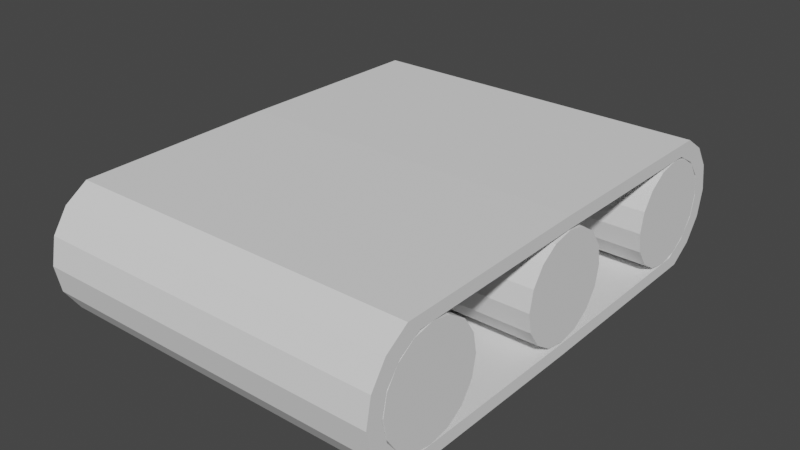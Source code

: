 # Source: conveyer.blend  (saved by Blender 2.83.19; exported with 4.5.12 LTS)
import bpy
from mathutils import Matrix  # noqa: F401  (used for matrix-valued properties, if any)

bpy.ops.wm.read_factory_settings(use_empty=True)
scene = bpy.context.scene
scene.name = 'Scene'

# ---- collections
col_collection = bpy.data.collections.new('Collection'); scene.collection.children.link(col_collection)

# ---- world
world_world = bpy.data.worlds.new('World'); scene.world = world_world
world_world.use_nodes = True; world_world.node_tree.nodes.clear()
_N = world_world.node_tree.nodes; _L = world_world.node_tree.links
n0 = _N.new('ShaderNodeOutputWorld'); n0.name = 'World Output'; n0.location = (300, 300)
n1 = _N.new('ShaderNodeBackground'); n1.name = 'Background'; n1.location = (10, 300)
n1.inputs[0].default_value = (0.05088, 0.05088, 0.05088, 1.0)
_L.new(n1.outputs[0], n0.inputs[0])
n0.is_active_output = True
world_world.color = (0.05088, 0.05088, 0.05088)
world_world.use_sun_shadow = False
world_world.sun_shadow_jitter_overblur = 0.0

# ---- meshes
me_cylinder_003 = bpy.data.meshes.new('Cylinder.003')
me_cylinder_003.from_pydata([(-0.5, 0.7, 5.96e-08), (0.5, 0.7, 0.0), (-0.5, 0.6848, -0.07654), (0.5, 0.6848, -0.07654), (-0.5, 0.6414, -0.1414), (0.5, 0.6414, -0.1414), (-0.5, 0.5765, -0.1848), (0.5, 0.5765, -0.1848), (-0.5, -8.742e-09, -0.1898), (0.5, -8.742e-09, -0.1898), (-0.5, -0.5765, -0.1848), (0.5, -0.5765, -0.1848), (-0.5, -0.6414, -0.1414), (0.5, -0.6414, -0.1414), (-0.5, -0.6848, -0.07654), (0.5, -0.6848, -0.07654), (-0.5, -0.7, 0.0), (0.5, -0.7, -5.96e-08), (-0.5, -0.6848, 0.07654), (0.5, -0.6848, 0.07654), (-0.5, -0.6414, 0.1414), (0.5, -0.6414, 0.1414), (-0.5, -0.5765, 0.1848), (0.5, -0.5765, 0.1848), (-0.5, 2.385e-09, 0.1898), (0.5, 2.385e-09, 0.1898), (-0.5, 0.5765, 0.1848), (0.5, 0.5765, 0.1848), (-0.5, 0.6414, 0.1414), (0.5, 0.6414, 0.1414), (-0.5, 0.6848, 0.07654), (0.5, 0.6848, 0.07654), (-0.5, 0.6539, 5.017e-08), (-0.5, 0.6397, -0.06218), (0.5, 0.6397, -0.06218), (0.5, 0.6539, 1.746e-09), (-0.5, 0.5992, -0.1149), (0.5, 0.5992, -0.1149), (-0.5, 0.5386, -0.1501), (0.5, 0.5386, -0.1501), (-0.5, -8.166e-09, -0.1542), (0.5, -8.166e-09, -0.1542), (-0.5, -0.5386, -0.1501), (0.5, -0.5386, -0.1501), (-0.5, -0.5992, -0.1149), (0.5, -0.5992, -0.1149), (-0.5, -0.6397, -0.06218), (0.5, -0.6397, -0.06218), (-0.5, -0.6539, 1.746e-09), (0.5, -0.6539, -4.668e-08), (-0.5, -0.6397, 0.06218), (0.5, -0.6397, 0.06218), (-0.5, -0.5992, 0.1149), (0.5, -0.5992, 0.1149), (-0.5, -0.5386, 0.1501), (0.5, -0.5386, 0.1501), (-0.5, 2.228e-09, 0.1542), (0.5, 2.228e-09, 0.1542), (-0.5, 0.5386, 0.1501), (0.5, 0.5386, 0.1501), (-0.5, 0.5992, 0.1149), (0.5, 0.5992, 0.1149), (-0.5, 0.6397, 0.06218), (0.5, 0.6397, 0.06218), (-0.5, 0.15, -3.775e-08), (0.5, 0.15, 3.775e-08), (-0.5, 0.1386, -0.0574), (0.5, 0.1386, -0.0574), (-0.5, 0.1061, -0.1061), (0.5, 0.1061, -0.1061), (-0.5, 0.0574, -0.1386), (0.5, 0.0574, -0.1386), (-0.5, -6.557e-09, -0.15), (0.5, -6.557e-09, -0.15), (-0.5, -0.0574, -0.1386), (0.5, -0.0574, -0.1386), (-0.5, -0.1061, -0.1061), (0.5, -0.1061, -0.1061), (-0.5, -0.1386, -0.0574), (0.5, -0.1386, -0.0574), (-0.5, -0.15, -6.04e-08), (0.5, -0.15, 1.51e-08), (-0.5, -0.1386, 0.0574), (0.5, -0.1386, 0.0574), (-0.5, -0.1061, 0.1061), (0.5, -0.1061, 0.1061), (-0.5, -0.0574, 0.1386), (0.5, -0.0574, 0.1386), (-0.5, 1.789e-09, 0.15), (0.5, 1.789e-09, 0.15), (-0.5, 0.0574, 0.1386), (0.5, 0.0574, 0.1386), (-0.5, 0.1061, 0.1061), (0.5, 0.1061, 0.1061), (-0.5, 0.1386, 0.0574), (0.5, 0.1386, 0.0574), (-0.5, 0.65, -3.775e-08), (0.5, 0.65, 3.775e-08), (-0.5, 0.6386, -0.0574), (0.5, 0.6386, -0.0574), (-0.5, 0.6061, -0.1061), (0.5, 0.6061, -0.1061), (-0.5, 0.5574, -0.1386), (0.5, 0.5574, -0.1386), (-0.5, 0.5, -0.15), (0.5, 0.5, -0.15), (-0.5, 0.4426, -0.1386), (0.5, 0.4426, -0.1386), (-0.5, 0.3939, -0.1061), (0.5, 0.3939, -0.1061), (-0.5, 0.3614, -0.0574), (0.5, 0.3614, -0.0574), (-0.5, 0.35, -6.04e-08), (0.5, 0.35, 1.51e-08), (-0.5, 0.3614, 0.0574), (0.5, 0.3614, 0.0574), (-0.5, 0.3939, 0.1061), (0.5, 0.3939, 0.1061), (-0.5, 0.4426, 0.1386), (0.5, 0.4426, 0.1386), (-0.5, 0.5, 0.15), (0.5, 0.5, 0.15), (-0.5, 0.5574, 0.1386), (0.5, 0.5574, 0.1386), (-0.5, 0.6061, 0.1061), (0.5, 0.6061, 0.1061), (-0.5, 0.6386, 0.0574), (0.5, 0.6386, 0.0574), (-0.5, -0.35, -3.775e-08), (0.5, -0.35, 3.775e-08), (-0.5, -0.3614, -0.0574), (0.5, -0.3614, -0.0574), (-0.5, -0.3939, -0.1061), (0.5, -0.3939, -0.1061), (-0.5, -0.4426, -0.1386), (0.5, -0.4426, -0.1386), (-0.5, -0.5, -0.15), (0.5, -0.5, -0.15), (-0.5, -0.5574, -0.1386), (0.5, -0.5574, -0.1386), (-0.5, -0.6061, -0.1061), (0.5, -0.6061, -0.1061), (-0.5, -0.6386, -0.0574), (0.5, -0.6386, -0.0574), (-0.5, -0.65, -6.04e-08), (0.5, -0.65, 1.51e-08), (-0.5, -0.6386, 0.0574), (0.5, -0.6386, 0.0574), (-0.5, -0.6061, 0.1061), (0.5, -0.6061, 0.1061), (-0.5, -0.5574, 0.1386), (0.5, -0.5574, 0.1386), (-0.5, -0.5, 0.15), (0.5, -0.5, 0.15), (-0.5, -0.4426, 0.1386), (0.5, -0.4426, 0.1386), (-0.5, -0.3939, 0.1061), (0.5, -0.3939, 0.1061), (-0.5, -0.3614, 0.0574), (0.5, -0.3614, 0.0574)], [], [(0, 1, 3, 2), (2, 3, 5, 4), (4, 5, 7, 6), (6, 7, 9, 8), (8, 9, 11, 10), (10, 11, 13, 12), (12, 13, 15, 14), (14, 15, 17, 16), (16, 17, 19, 18), (18, 19, 21, 20), (20, 21, 23, 22), (22, 23, 25, 24), (24, 25, 27, 26), (26, 27, 29, 28), (28, 29, 31, 30), (30, 31, 1, 0), (32, 33, 34, 35), (33, 36, 37, 34), (36, 38, 39, 37), (38, 40, 41, 39), (40, 42, 43, 41), (42, 44, 45, 43), (44, 46, 47, 45), (46, 48, 49, 47), (48, 50, 51, 49), (50, 52, 53, 51), (52, 54, 55, 53), (54, 56, 57, 55), (56, 58, 59, 57), (58, 60, 61, 59), (60, 62, 63, 61), (62, 32, 35, 63), (7, 39, 41, 9), (25, 57, 59, 27), (18, 50, 48, 16), (17, 49, 51, 19), (10, 42, 40, 8), (28, 60, 58, 26), (2, 33, 32, 0), (9, 41, 43, 11), (27, 59, 61, 29), (1, 35, 34, 3), (20, 52, 50, 18), (19, 51, 53, 21), (12, 44, 42, 10), (30, 62, 60, 28), (11, 43, 45, 13), (29, 61, 63, 31), (4, 36, 33, 2), (22, 54, 52, 20), (3, 34, 37, 5), (21, 53, 55, 23), (14, 46, 44, 12), (0, 32, 62, 30), (13, 45, 47, 15), (31, 63, 35, 1), (6, 38, 36, 4), (24, 56, 54, 22), (5, 37, 39, 7), (23, 55, 57, 25), (16, 48, 46, 14), (15, 47, 49, 17), (8, 40, 38, 6), (26, 58, 56, 24), (64, 65, 67, 66), (66, 67, 69, 68), (68, 69, 71, 70), (70, 71, 73, 72), (72, 73, 75, 74), (74, 75, 77, 76), (76, 77, 79, 78), (78, 79, 81, 80), (80, 81, 83, 82), (82, 83, 85, 84), (84, 85, 87, 86), (86, 87, 89, 88), (88, 89, 91, 90), (90, 91, 93, 92), (67, 65, 95, 93, 91, 89, 87, 85, 83, 81, 79, 77, 75, 73, 71, 69), (92, 93, 95, 94), (94, 95, 65, 64), (64, 66, 68, 70, 72, 74, 76, 78, 80, 82, 84, 86, 88, 90, 92, 94), (96, 97, 99, 98), (98, 99, 101, 100), (100, 101, 103, 102), (102, 103, 105, 104), (104, 105, 107, 106), (106, 107, 109, 108), (108, 109, 111, 110), (110, 111, 113, 112), (112, 113, 115, 114), (114, 115, 117, 116), (116, 117, 119, 118), (118, 119, 121, 120), (120, 121, 123, 122), (122, 123, 125, 124), (99, 97, 127, 125, 123, 121, 119, 117, 115, 113, 111, 109, 107, 105, 103, 101), (124, 125, 127, 126), (126, 127, 97, 96), (96, 98, 100, 102, 104, 106, 108, 110, 112, 114, 116, 118, 120, 122, 124, 126), (128, 129, 131, 130), (130, 131, 133, 132), (132, 133, 135, 134), (134, 135, 137, 136), (136, 137, 139, 138), (138, 139, 141, 140), (140, 141, 143, 142), (142, 143, 145, 144), (144, 145, 147, 146), (146, 147, 149, 148), (148, 149, 151, 150), (150, 151, 153, 152), (152, 153, 155, 154), (154, 155, 157, 156), (131, 129, 159, 157, 155, 153, 151, 149, 147, 145, 143, 141, 139, 137, 135, 133), (156, 157, 159, 158), (158, 159, 129, 128), (128, 130, 132, 134, 136, 138, 140, 142, 144, 146, 148, 150, 152, 154, 156, 158)])
_uv = me_cylinder_003.uv_layers.new(name='UVMap')
_uv.uv.foreach_set('vector', [1.0, 0.5, 1.0, 1.0, 0.9375, 1.0, 0.9375, 0.5, 0.9375, 0.5, 0.9375, 1.0, 0.875, 1.0, 0.875, 0.5, 0.875, 0.5, 0.875, 1.0, 0.8125, 1.0, 0.8125, 0.5, 0.8125, 0.5, 0.8125, 1.0, 0.75, 1.0, 0.75, 0.5, 0.75, 0.5, 0.75, 1.0, 0.6875, 1.0, 0.6875, 0.5, 0.6875, 0.5, 0.6875, 1.0, 0.625, 1.0, 0.625, 0.5, 0.625, 0.5, 0.625, 1.0, 0.5625, 1.0, 0.5625, 0.5, 0.5625, 0.5, 0.5625, 1.0, 0.5, 1.0, 0.5, 0.5, 0.5, 0.5, 0.5, 1.0, 0.4375, 1.0, 0.4375, 0.5, 0.4375, 0.5, 0.4375, 1.0, 0.375, 1.0, 0.375, 0.5, 0.375, 0.5, 0.375, 1.0, 0.3125, 1.0, 0.3125, 0.5, 0.3125, 0.5, 0.3125, 1.0, 0.25, 1.0, 0.25, 0.5, 0.25, 0.5, 0.25, 1.0, 0.1875, 1.0, 0.1875, 0.5, 0.1875, 0.5, 0.1875, 1.0, 0.125, 1.0, 0.125, 0.5, 0.125, 0.5, 0.125, 1.0, 0.0625, 1.0, 0.0625, 0.5, 0.0625, 0.5, 0.0625, 1.0, 0.0, 1.0, 0.0, 0.5, 1.0, 0.5, 0.9375, 0.5, 0.9375, 1.0, 1.0, 1.0, 0.9375, 0.5, 0.875, 0.5, 0.875, 1.0, 0.9375, 1.0, 0.875, 0.5, 0.8125, 0.5, 0.8125, 1.0, 0.875, 1.0, 0.8125, 0.5, 0.75, 0.5, 0.75, 1.0, 0.8125, 1.0, 0.75, 0.5, 0.6875, 0.5, 0.6875, 1.0, 0.75, 1.0, 0.6875, 0.5, 0.625, 0.5, 0.625, 1.0, 0.6875, 1.0, 0.625, 0.5, 0.5625, 0.5, 0.5625, 1.0, 0.625, 1.0, 0.5625, 0.5, 0.5, 0.5, 0.5, 1.0, 0.5625, 1.0, 0.5, 0.5, 0.4375, 0.5, 0.4375, 1.0, 0.5, 1.0, 0.4375, 0.5, 0.375, 0.5, 0.375, 1.0, 0.4375, 1.0, 0.375, 0.5, 0.3125, 0.5, 0.3125, 1.0, 0.375, 1.0, 0.3125, 0.5, 0.25, 0.5, 0.25, 1.0, 0.3125, 1.0, 0.25, 0.5, 0.1875, 0.5, 0.1875, 1.0, 0.25, 1.0, 0.1875, 0.5, 0.125, 0.5, 0.125, 1.0, 0.1875, 1.0, 0.125, 0.5, 0.0625, 0.5, 0.0625, 1.0, 0.125, 1.0, 0.0625, 0.5, 0.0, 0.5, 0.0, 1.0, 0.0625, 1.0, 0.8125, 1.0, 0.8125, 1.0, 0.75, 1.0, 0.75, 1.0, 0.25, 1.0, 0.25, 1.0, 0.1875, 1.0, 0.1875, 1.0, 0.4375, 0.5, 0.4375, 0.5, 0.5, 0.5, 0.5, 0.5, 0.5, 1.0, 0.5, 1.0, 0.4375, 1.0, 0.4375, 1.0, 0.6875, 0.5, 0.6875, 0.5, 0.75, 0.5, 0.75, 0.5, 0.125, 0.5, 0.125, 0.5, 0.1875, 0.5, 0.1875, 0.5, 0.9375, 0.5, 0.9375, 0.5, 1.0, 0.5, 1.0, 0.5, 0.75, 1.0, 0.75, 1.0, 0.6875, 1.0, 0.6875, 1.0, 0.1875, 1.0, 0.1875, 1.0, 0.125, 1.0, 0.125, 1.0, 1.0, 1.0, 1.0, 1.0, 0.9375, 1.0, 0.9375, 1.0, 0.375, 0.5, 0.375, 0.5, 0.4375, 0.5, 0.4375, 0.5, 0.4375, 1.0, 0.4375, 1.0, 0.375, 1.0, 0.375, 1.0, 0.625, 0.5, 0.625, 0.5, 0.6875, 0.5, 0.6875, 0.5, 0.0625, 0.5, 0.0625, 0.5, 0.125, 0.5, 0.125, 0.5, 0.6875, 1.0, 0.6875, 1.0, 0.625, 1.0, 0.625, 1.0, 0.125, 1.0, 0.125, 1.0, 0.0625, 1.0, 0.0625, 1.0, 0.875, 0.5, 0.875, 0.5, 0.9375, 0.5, 0.9375, 0.5, 0.3125, 0.5, 0.3125, 0.5, 0.375, 0.5, 0.375, 0.5, 0.9375, 1.0, 0.9375, 1.0, 0.875, 1.0, 0.875, 1.0, 0.375, 1.0, 0.375, 1.0, 0.3125, 1.0, 0.3125, 1.0, 0.5625, 0.5, 0.5625, 0.5, 0.625, 0.5, 0.625, 0.5, 0.0, 0.5, 0.0, 0.5, 0.0625, 0.5, 0.0625, 0.5, 0.625, 1.0, 0.625, 1.0, 0.5625, 1.0, 0.5625, 1.0, 0.0625, 1.0, 0.0625, 1.0, 0.0, 1.0, 0.0, 1.0, 0.8125, 0.5, 0.8125, 0.5, 0.875, 0.5, 0.875, 0.5, 0.25, 0.5, 0.25, 0.5, 0.3125, 0.5, 0.3125, 0.5, 0.875, 1.0, 0.875, 1.0, 0.8125, 1.0, 0.8125, 1.0, 0.3125, 1.0, 0.3125, 1.0, 0.25, 1.0, 0.25, 1.0, 0.5, 0.5, 0.5, 0.5, 0.5625, 0.5, 0.5625, 0.5, 0.5625, 1.0, 0.5625, 1.0, 0.5, 1.0, 0.5, 1.0, 0.75, 0.5, 0.75, 0.5, 0.8125, 0.5, 0.8125, 0.5, 0.1875, 0.5, 0.1875, 0.5, 0.25, 0.5, 0.25, 0.5, 1.0, 0.5, 1.0, 1.0, 0.9375, 1.0, 0.9375, 0.5, 0.9375, 0.5, 0.9375, 1.0, 0.875, 1.0, 0.875, 0.5, 0.875, 0.5, 0.875, 1.0, 0.8125, 1.0, 0.8125, 0.5, 0.8125, 0.5, 0.8125, 1.0, 0.75, 1.0, 0.75, 0.5, 0.75, 0.5, 0.75, 1.0, 0.6875, 1.0, 0.6875, 0.5, 0.6875, 0.5, 0.6875, 1.0, 0.625, 1.0, 0.625, 0.5, 0.625, 0.5, 0.625, 1.0, 0.5625, 1.0, 0.5625, 0.5, 0.5625, 0.5, 0.5625, 1.0, 0.5, 1.0, 0.5, 0.5, 0.5, 0.5, 0.5, 1.0, 0.4375, 1.0, 0.4375, 0.5, 0.4375, 0.5, 0.4375, 1.0, 0.375, 1.0, 0.375, 0.5, 0.375, 0.5, 0.375, 1.0, 0.3125, 1.0, 0.3125, 0.5, 0.3125, 0.5, 0.3125, 1.0, 0.25, 1.0, 0.25, 0.5, 0.25, 0.5, 0.25, 1.0, 0.1875, 1.0, 0.1875, 0.5, 0.1875, 0.5, 0.1875, 1.0, 0.125, 1.0, 0.125, 0.5, 0.3418, 0.4717, 0.25, 0.49, 0.1582, 0.4717, 0.08029, 0.4197, 0.02827, 0.3418, 0.01, 0.25, 0.02827, 0.1582, 0.08029, 0.08029, 0.1582, 0.02827, 0.25, 0.01, 0.3418, 0.02827, 0.4197, 0.08029, 0.4717, 0.1582, 0.49, 0.25, 0.4717, 0.3418, 0.4197, 0.4197, 0.125, 0.5, 0.125, 1.0, 0.0625, 1.0, 0.0625, 0.5, 0.0625, 0.5, 0.0625, 1.0, 0.0, 1.0, 0.0, 0.5, 0.75, 0.49, 0.8418, 0.4717, 0.9197, 0.4197, 0.9717, 0.3418, 0.99, 0.25, 0.9717, 0.1582, 0.9197, 0.08029, 0.8418, 0.02827, 0.75, 0.01, 0.6582, 0.02827, 0.5803, 0.08029, 0.5283, 0.1582, 0.51, 0.25, 0.5283, 0.3418, 0.5803, 0.4197, 0.6582, 0.4717, 1.0, 0.5, 1.0, 1.0, 0.9375, 1.0, 0.9375, 0.5, 0.9375, 0.5, 0.9375, 1.0, 0.875, 1.0, 0.875, 0.5, 0.875, 0.5, 0.875, 1.0, 0.8125, 1.0, 0.8125, 0.5, 0.8125, 0.5, 0.8125, 1.0, 0.75, 1.0, 0.75, 0.5, 0.75, 0.5, 0.75, 1.0, 0.6875, 1.0, 0.6875, 0.5, 0.6875, 0.5, 0.6875, 1.0, 0.625, 1.0, 0.625, 0.5, 0.625, 0.5, 0.625, 1.0, 0.5625, 1.0, 0.5625, 0.5, 0.5625, 0.5, 0.5625, 1.0, 0.5, 1.0, 0.5, 0.5, 0.5, 0.5, 0.5, 1.0, 0.4375, 1.0, 0.4375, 0.5, 0.4375, 0.5, 0.4375, 1.0, 0.375, 1.0, 0.375, 0.5, 0.375, 0.5, 0.375, 1.0, 0.3125, 1.0, 0.3125, 0.5, 0.3125, 0.5, 0.3125, 1.0, 0.25, 1.0, 0.25, 0.5, 0.25, 0.5, 0.25, 1.0, 0.1875, 1.0, 0.1875, 0.5, 0.1875, 0.5, 0.1875, 1.0, 0.125, 1.0, 0.125, 0.5, 0.3418, 0.4717, 0.25, 0.49, 0.1582, 0.4717, 0.08029, 0.4197, 0.02827, 0.3418, 0.01, 0.25, 0.02827, 0.1582, 0.08029, 0.08029, 0.1582, 0.02827, 0.25, 0.01, 0.3418, 0.02827, 0.4197, 0.08029, 0.4717, 0.1582, 0.49, 0.25, 0.4717, 0.3418, 0.4197, 0.4197, 0.125, 0.5, 0.125, 1.0, 0.0625, 1.0, 0.0625, 0.5, 0.0625, 0.5, 0.0625, 1.0, 0.0, 1.0, 0.0, 0.5, 0.75, 0.49, 0.8418, 0.4717, 0.9197, 0.4197, 0.9717, 0.3418, 0.99, 0.25, 0.9717, 0.1582, 0.9197, 0.08029, 0.8418, 0.02827, 0.75, 0.01, 0.6582, 0.02827, 0.5803, 0.08029, 0.5283, 0.1582, 0.51, 0.25, 0.5283, 0.3418, 0.5803, 0.4197, 0.6582, 0.4717, 1.0, 0.5, 1.0, 1.0, 0.9375, 1.0, 0.9375, 0.5, 0.9375, 0.5, 0.9375, 1.0, 0.875, 1.0, 0.875, 0.5, 0.875, 0.5, 0.875, 1.0, 0.8125, 1.0, 0.8125, 0.5, 0.8125, 0.5, 0.8125, 1.0, 0.75, 1.0, 0.75, 0.5, 0.75, 0.5, 0.75, 1.0, 0.6875, 1.0, 0.6875, 0.5, 0.6875, 0.5, 0.6875, 1.0, 0.625, 1.0, 0.625, 0.5, 0.625, 0.5, 0.625, 1.0, 0.5625, 1.0, 0.5625, 0.5, 0.5625, 0.5, 0.5625, 1.0, 0.5, 1.0, 0.5, 0.5, 0.5, 0.5, 0.5, 1.0, 0.4375, 1.0, 0.4375, 0.5, 0.4375, 0.5, 0.4375, 1.0, 0.375, 1.0, 0.375, 0.5, 0.375, 0.5, 0.375, 1.0, 0.3125, 1.0, 0.3125, 0.5, 0.3125, 0.5, 0.3125, 1.0, 0.25, 1.0, 0.25, 0.5, 0.25, 0.5, 0.25, 1.0, 0.1875, 1.0, 0.1875, 0.5, 0.1875, 0.5, 0.1875, 1.0, 0.125, 1.0, 0.125, 0.5, 0.3418, 0.4717, 0.25, 0.49, 0.1582, 0.4717, 0.08029, 0.4197, 0.02827, 0.3418, 0.01, 0.25, 0.02827, 0.1582, 0.08029, 0.08029, 0.1582, 0.02827, 0.25, 0.01, 0.3418, 0.02827, 0.4197, 0.08029, 0.4717, 0.1582, 0.49, 0.25, 0.4717, 0.3418, 0.4197, 0.4197, 0.125, 0.5, 0.125, 1.0, 0.0625, 1.0, 0.0625, 0.5, 0.0625, 0.5, 0.0625, 1.0, 0.0, 1.0, 0.0, 0.5, 0.75, 0.49, 0.8418, 0.4717, 0.9197, 0.4197, 0.9717, 0.3418, 0.99, 0.25, 0.9717, 0.1582, 0.9197, 0.08029, 0.8418, 0.02827, 0.75, 0.01, 0.6582, 0.02827, 0.5803, 0.08029, 0.5283, 0.1582, 0.51, 0.25, 0.5283, 0.3418, 0.5803, 0.4197, 0.6582, 0.4717])
me_cylinder_003.use_remesh_fix_poles = True
me_cylinder_003.use_remesh_preserve_attributes = False
me_cylinder_003.use_mirror_vertex_groups = False
me_cylinder_003.update()

# ---- objects
ob_cylinder_003 = bpy.data.objects.new('Cylinder.003', me_cylinder_003)

# ---- transforms, parenting, visibility, modifiers, constraints
ob_cylinder_003.location = (0.0, 0.0, 0.0)
ob_cylinder_003.lineart.crease_threshold = 0.0

# ---- collection membership
col_collection.objects.link(ob_cylinder_003)

# ---- scene / render settings (as saved in the file)
scene.frame_start = 1; scene.frame_end = 250; scene.frame_set(1)
scene.render.engine = 'BLENDER_EEVEE_NEXT'
scene.cycles.use_denoising = False
scene.cycles.samples = 128
scene.cycles.sampling_pattern = 'TABULATED_SOBOL'
scene.cycles.use_adaptive_sampling = False
scene.cycles.use_light_tree = False
scene.view_settings.view_transform = 'Filmic'
bpy.context.view_layer.update()

# ---- added for rendering (the .blend has no active camera and no usable light): camera, sun
cam_auto = bpy.data.cameras.new('AutoCamera')
cam_auto.lens = 50.0
cam_auto.sensor_width = 36.0
cam_auto.clip_end = 1000.0
ob_auto_camera = bpy.data.objects.new('AutoCamera', cam_auto)
scene.collection.objects.link(ob_auto_camera)
ob_auto_camera.location = (1.63011, -1.95614, 1.30409)
ob_auto_camera.rotation_euler = (1.09748, -7.21219e-08, 0.694738)
scene.camera = ob_auto_camera
light_auto_sun = bpy.data.lights.new('AutoSun', 'SUN')
light_auto_sun.energy = 3.0
light_auto_sun.angle = 0.0523599
ob_auto_sun = bpy.data.objects.new('AutoSun', light_auto_sun)
scene.collection.objects.link(ob_auto_sun)
ob_auto_sun.rotation_euler = (0.872665, 0.174533, 0.523599)
bpy.context.view_layer.update()
